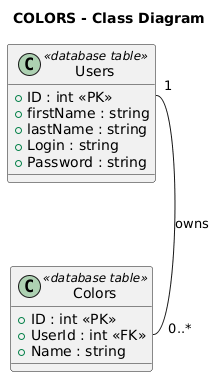

The diagram above was rendered by PlantUML. Its source (embedded in the PNG):
@startuml
title COLORS - Class Diagram

class Users <<database table>> {
    +ID : int <<PK>>
    +firstName : string
    +lastName : string
    +Login : string
    +Password : string
}

class Colors <<database table>> {
    +ID : int <<PK>>
    +UserId : int <<FK>>
    +Name : string
}

Users::ID "1" -- "  0..*" Colors::UserId : owns
@enduml